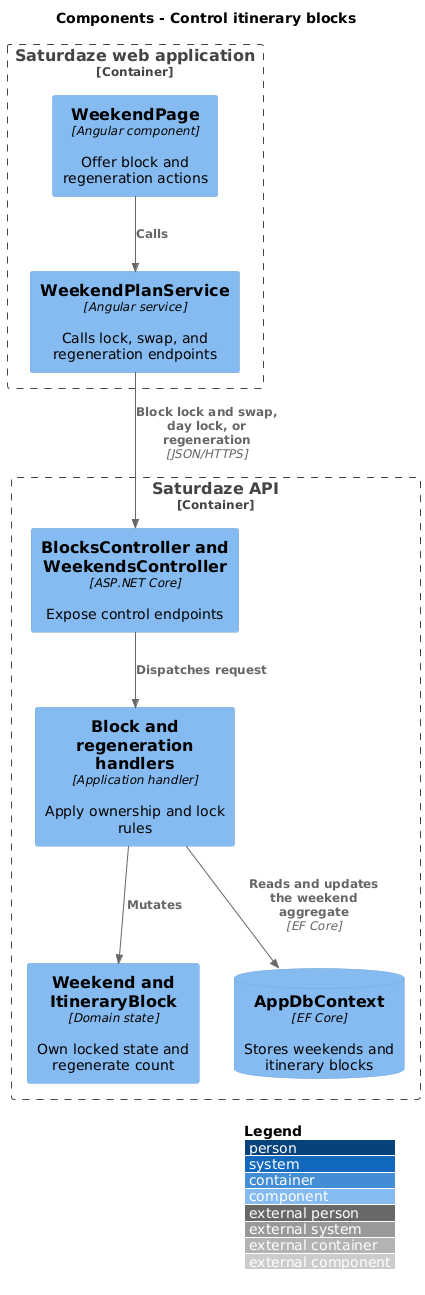

The diagram above was rendered by PlantUML. Its source (embedded in the PNG):
@startuml
!include <C4/C4_Component>
LAYOUT_WITH_LEGEND()
title Components - Control itinerary blocks

Container_Boundary(web, "Saturdaze web application") {
  Component(page, "WeekendPage", "Angular component", "Offer block and regeneration actions")
  Component(client, "WeekendPlanService", "Angular service", "Calls lock, swap, and regeneration endpoints")
}
Container_Boundary(api, "Saturdaze API") {
  Component(controller, "BlocksController and WeekendsController", "ASP.NET Core", "Expose control endpoints")
  Component(handler, "Block and regeneration handlers", "Application handler", "Apply ownership and lock rules")
  Component(entity, "Weekend and ItineraryBlock", "Domain state", "Own locked state and regenerate count")
  ComponentDb(db, "AppDbContext", "EF Core", "Stores weekends and itinerary blocks")
}
Rel(page, client, "Calls")
Rel(client, controller, "Block lock and swap, day lock, or regeneration", "JSON/HTTPS")
Rel(controller, handler, "Dispatches request")
Rel(handler, entity, "Mutates")
Rel(handler, db, "Reads and updates the weekend aggregate", "EF Core")
@enduml